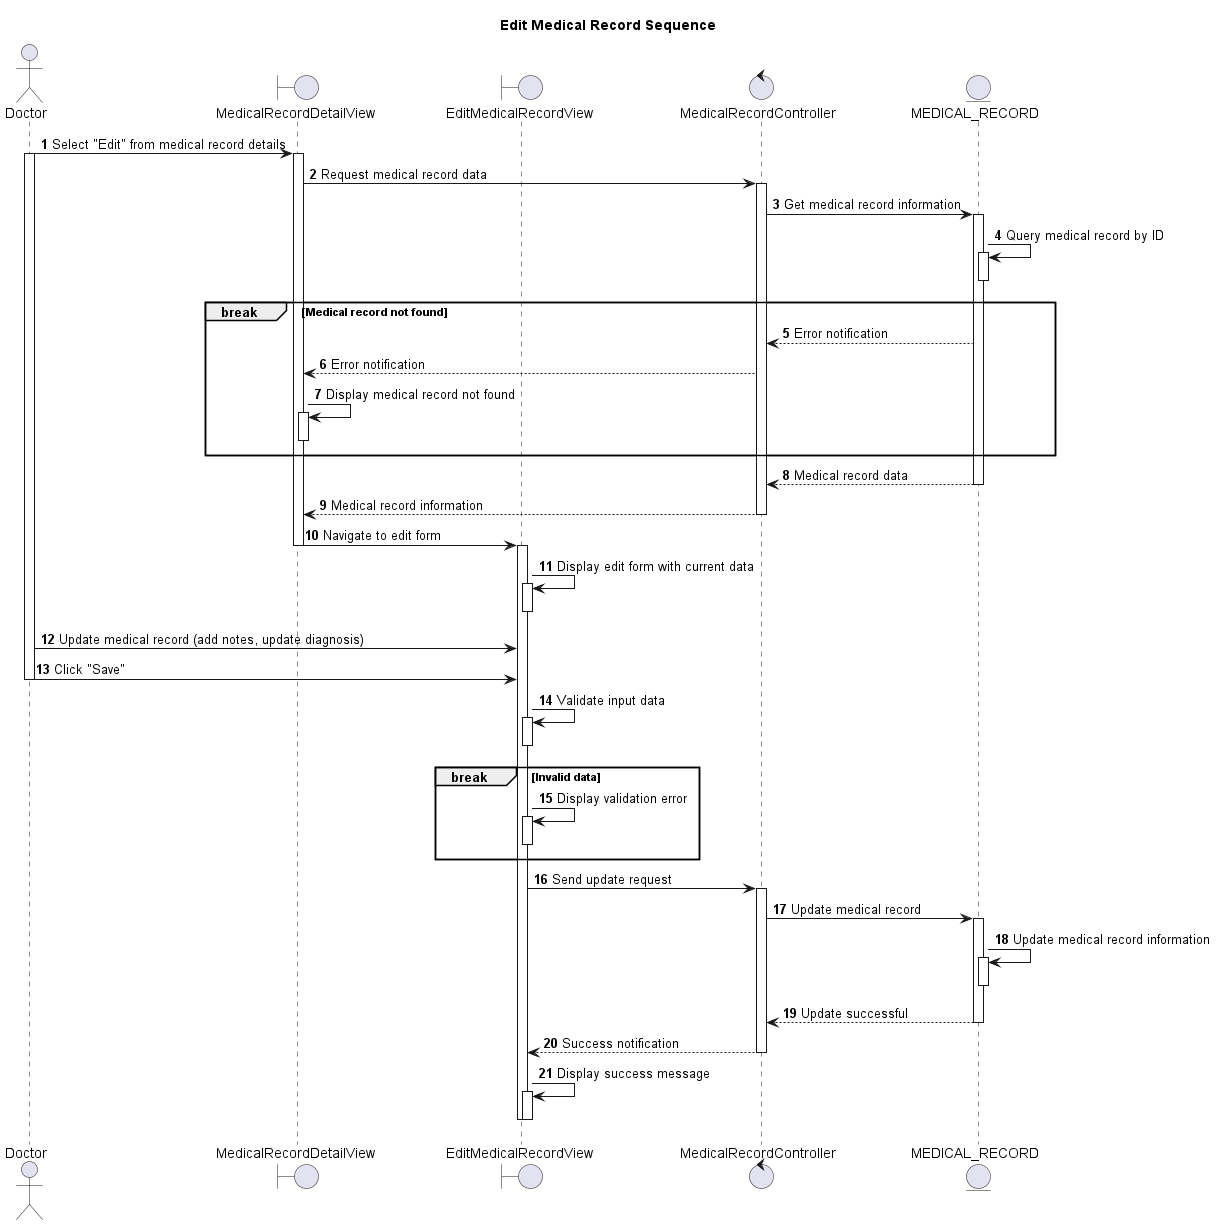

The diagram above was rendered by PlantUML. Its source (embedded in the PNG):
@startuml
autonumber

actor Doctor as Dr
boundary MedicalRecordDetailView as MRDV
boundary EditMedicalRecordView as EMRV
control MedicalRecordController as MRC
entity MEDICAL_RECORD as MR

title Edit Medical Record Sequence

Dr -> MRDV: Select "Edit" from medical record details
activate Dr
activate MRDV

MRDV -> MRC: Request medical record data
activate MRC

MRC -> MR: Get medical record information
activate MR
MR -> MR: Query medical record by ID
activate MR
deactivate MR

break Medical record not found
  MRC <-- MR: Error notification
  MRDV <-- MRC: Error notification
  MRDV -> MRDV: Display medical record not found
  activate MRDV
  deactivate MRDV
end

MRC <-- MR: Medical record data
deactivate MR

MRDV <-- MRC: Medical record information
deactivate MRC
MRDV -> EMRV: Navigate to edit form
deactivate MRDV
activate EMRV
EMRV -> EMRV: Display edit form with current data
activate EMRV
deactivate EMRV

Dr -> EMRV: Update medical record (add notes, update diagnosis)
Dr -> EMRV: Click "Save"
deactivate Dr

EMRV -> EMRV: Validate input data
activate EMRV
deactivate EMRV

break Invalid data
  EMRV -> EMRV: Display validation error
  activate EMRV
  deactivate EMRV
end

EMRV -> MRC: Send update request
activate MRC

MRC -> MR: Update medical record
activate MR
MR -> MR: Update medical record information
activate MR
deactivate MR
MRC <-- MR: Update successful
deactivate MR

EMRV <-- MRC: Success notification
deactivate MRC
EMRV -> EMRV: Display success message
activate EMRV
deactivate EMRV

deactivate EMRV

@enduml